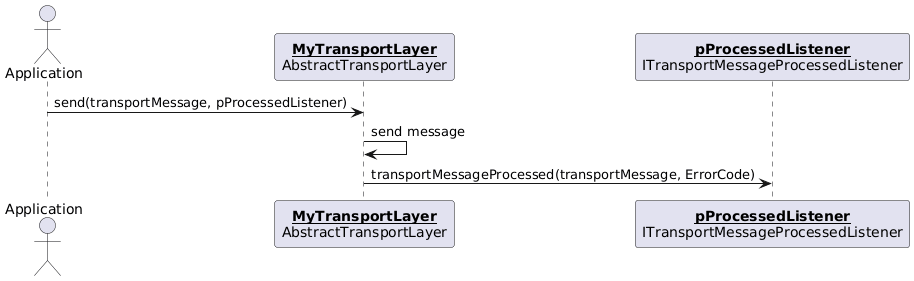

The diagram above was rendered by PlantUML. Its source (embedded in the PNG):
@startuml
actor Application
participant "__**MyTransportLayer**__\nAbstractTransportLayer" as TpLayer
participant "__**pProcessedListener**__\nITransportMessageProcessedListener" as ProcessedListener


Application -> TpLayer: send(transportMessage, pProcessedListener)
               TpLayer ->  TpLayer: send message
               TpLayer -> ProcessedListener: transportMessageProcessed(transportMessage, ErrorCode)
@enduml